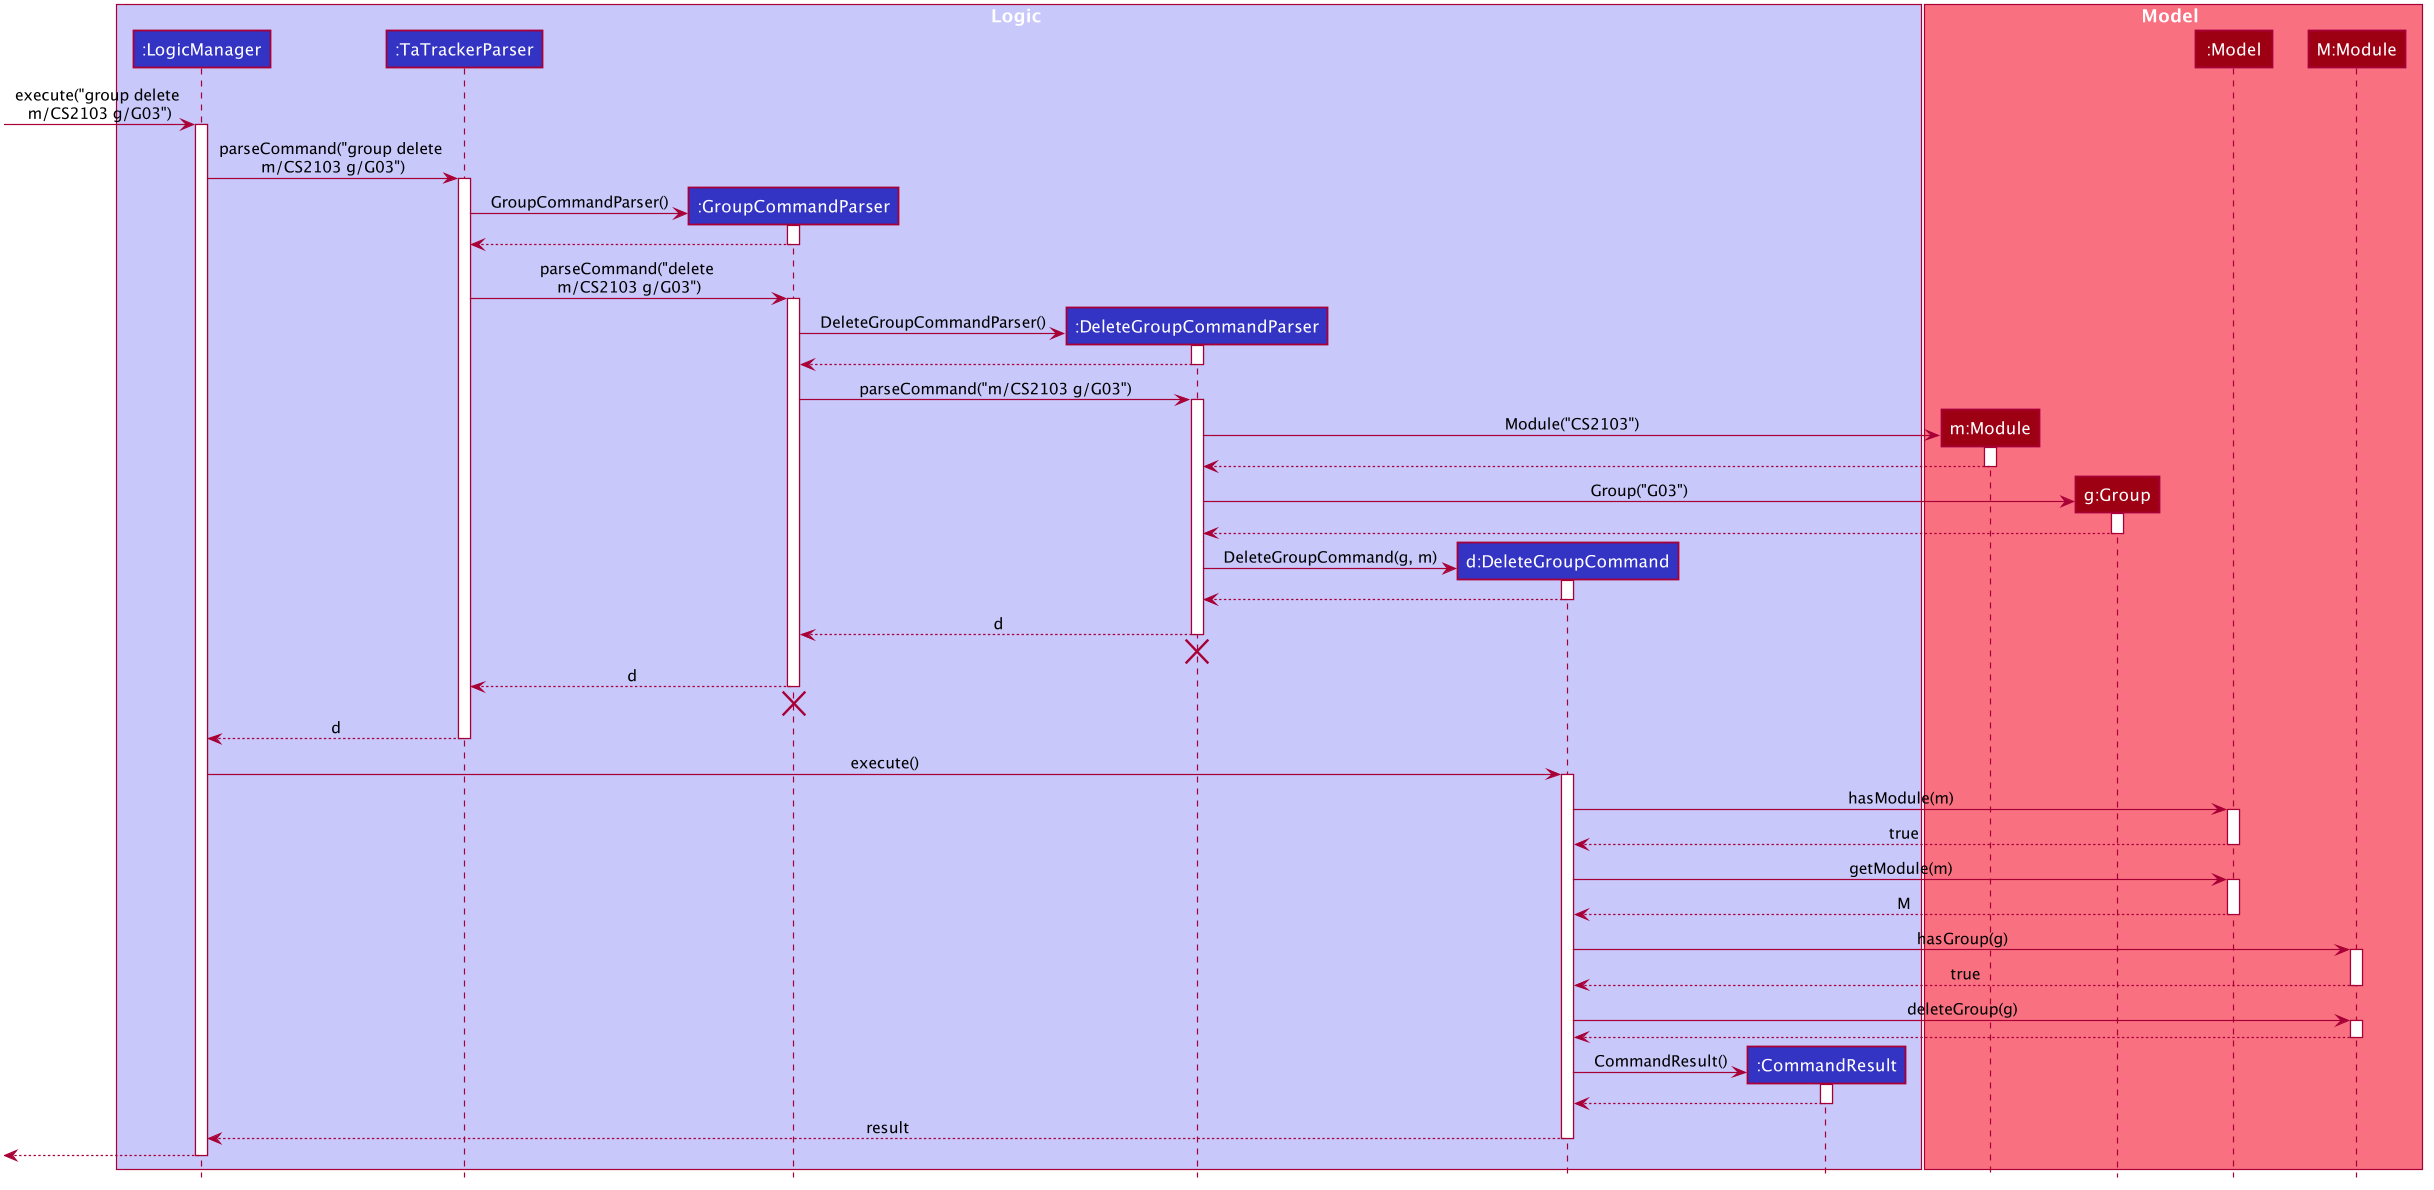

The diagram above was rendered by PlantUML. Its source (embedded in the PNG):
@startuml








skinparam BackgroundColor #FFFFFFF

skinparam Shadowing false

skinparam Class {
    FontColor #FFFFFF
    BorderThickness 1
    BorderColor #FFFFFF
    StereotypeFontColor #FFFFFF
    FontName Arial
}

skinparam Actor {
    BorderColor #000000
    Color #000000
    FontName Arial
}

skinparam Sequence {
    MessageAlign center
    BoxFontSize 15
    BoxPadding 0
    BoxFontColor #FFFFFF
    FontName Arial
}

skinparam Participant {
    FontColor #FFFFFFF
    Padding 20
}

skinparam MinClassWidth 50
skinparam ParticipantPadding 10
skinparam Shadowing false
skinparam DefaultTextAlignment center
skinparam packageStyle Rectangle

hide footbox
hide members
hide circle

box Logic #C8C8FA
participant ":LogicManager" as LogicManager #3333C4
participant ":TaTrackerParser" as TaTrackerParser #3333C4
participant ":GroupCommandParser" as GroupCommandParser #3333C4
participant ":DeleteGroupCommandParser" as DeleteGroupCommandParser #3333C4
participant "d:DeleteGroupCommand" as DeleteGroupCommand #3333C4
participant ":CommandResult" as CommandResult #3333C4
end box

box Model #F97181
participant "m:Module" as Module #9D0012
participant "g:Group" as Group #9D0012
participant ":Model" as Model #9D0012
participant "M:Module" as ActualModule #9D0012
end box

[-> LogicManager : execute("group delete \nm/CS2103 g/G03")
activate LogicManager

LogicManager -> TaTrackerParser : parseCommand("group delete \nm/CS2103 g/G03")
activate TaTrackerParser

create GroupCommandParser
TaTrackerParser -> GroupCommandParser : GroupCommandParser()
activate GroupCommandParser
GroupCommandParser --> TaTrackerParser
deactivate GroupCommandParser

TaTrackerParser -> GroupCommandParser : parseCommand("delete \nm/CS2103 g/G03")
activate GroupCommandParser

create DeleteGroupCommandParser
GroupCommandParser -> DeleteGroupCommandParser : DeleteGroupCommandParser()
activate DeleteGroupCommandParser
DeleteGroupCommandParser --> GroupCommandParser
deactivate DeleteGroupCommandParser

GroupCommandParser -> DeleteGroupCommandParser : parseCommand("m/CS2103 g/G03")
activate DeleteGroupCommandParser

create Module
DeleteGroupCommandParser -> Module : Module("CS2103")
activate Module
Module --> DeleteGroupCommandParser
deactivate Module

create Group
DeleteGroupCommandParser -> Group : Group("G03")
activate Group
Group --> DeleteGroupCommandParser
deactivate Group

create DeleteGroupCommand
DeleteGroupCommandParser -> DeleteGroupCommand : DeleteGroupCommand(g, m)
activate DeleteGroupCommand
DeleteGroupCommand --> DeleteGroupCommandParser
deactivate DeleteGroupCommand

DeleteGroupCommandParser --> GroupCommandParser : d
deactivate DeleteGroupCommandParser
DeleteGroupCommandParser -[hidden]-> GroupCommandParser
destroy DeleteGroupCommandParser

GroupCommandParser --> TaTrackerParser : d
deactivate GroupCommandParser
GroupCommandParser -[hidden]-> TaTrackerParser
destroy GroupCommandParser

TaTrackerParser --> LogicManager : d
deactivate TaTrackerParser

LogicManager -> DeleteGroupCommand : execute()
activate DeleteGroupCommand

DeleteGroupCommand -> Model : hasModule(m)
activate Model
Model --> DeleteGroupCommand : true
deactivate Model

DeleteGroupCommand -> Model : getModule(m)
activate Model
Model --> DeleteGroupCommand : M
deactivate Model

DeleteGroupCommand -> ActualModule : hasGroup(g)
activate ActualModule
ActualModule --> DeleteGroupCommand : true
deactivate ActualModule

DeleteGroupCommand -> ActualModule : deleteGroup(g)
activate ActualModule
ActualModule --> DeleteGroupCommand
deactivate ActualModule

create CommandResult
DeleteGroupCommand -> CommandResult : CommandResult()
activate CommandResult
CommandResult --> DeleteGroupCommand
deactivate CommandResult

DeleteGroupCommand --> LogicManager : result
deactivate DeleteGroupCommand

[<--LogicManager
deactivate LogicManager
@enduml